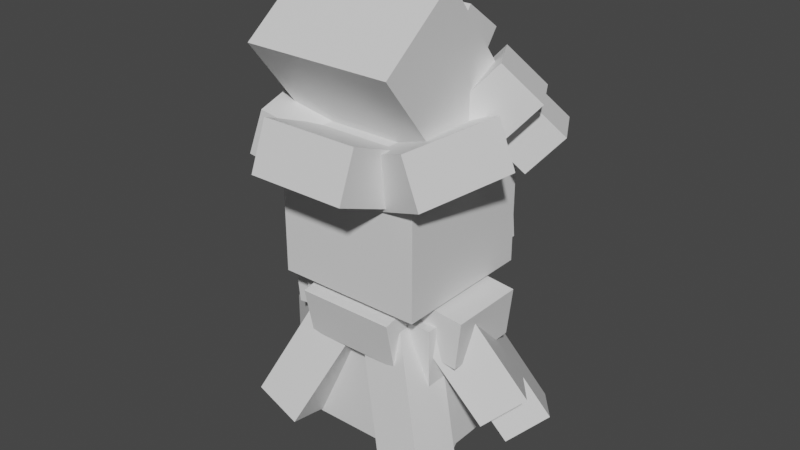 # Source: fomantis.blend  (saved by Blender 2.81.16; exported with 4.5.12 LTS)
import bpy
from mathutils import Matrix  # noqa: F401  (used for matrix-valued properties, if any)

bpy.ops.wm.read_factory_settings(use_empty=True)
scene = bpy.context.scene
scene.name = 'Scene'

# ---- collections
col_collection = bpy.data.collections.new('Collection'); scene.collection.children.link(col_collection)

# ---- materials (node trees are filled in below, after node groups)
mat_default_obj = bpy.data.materials.new('Default OBJ')
mat_default_obj.use_transparent_shadow = False

# ---- material node trees
mat_default_obj.use_nodes = True; mat_default_obj.node_tree.nodes.clear()
_N = mat_default_obj.node_tree.nodes; _L = mat_default_obj.node_tree.links
n0 = _N.new('ShaderNodeOutputMaterial'); n0.name = 'Material Output'; n0.location = (300, 300)
n1 = _N.new('ShaderNodeBsdfPrincipled'); n1.name = 'Principled BSDF'; n1.location = (10, 300)
n1.distribution = 'GGX'
n1.subsurface_method = 'BURLEY'
n1.inputs[3].default_value = 1.45
n1.inputs[27].default_value = (0.0, 0.0, 0.0, 1.0)
n1.inputs[28].default_value = 1.0
_L.new(n1.outputs[0], n0.inputs[0])
n0.is_active_output = True

# ---- world
world_world = bpy.data.worlds.new('World'); scene.world = world_world
world_world.use_nodes = True; world_world.node_tree.nodes.clear()
_N = world_world.node_tree.nodes; _L = world_world.node_tree.links
n0 = _N.new('ShaderNodeOutputWorld'); n0.name = 'World Output'; n0.location = (300, 300)
n1 = _N.new('ShaderNodeBackground'); n1.name = 'Background'; n1.location = (10, 300)
n1.inputs[0].default_value = (0.05088, 0.05088, 0.05088, 1.0)
_L.new(n1.outputs[0], n0.inputs[0])
n0.is_active_output = True
world_world.color = (0.05088, 0.05088, 0.05088)
world_world.use_sun_shadow = False
world_world.sun_shadow_jitter_overblur = 0.0

# ---- meshes
me_body = bpy.data.meshes.new('body')
me_body.from_pydata([(0.09375, -0.09375, -0.0625), (-0.09375, -0.09375, -0.0625), (-0.09375, 0.09375, -0.0625), (0.09375, 0.09375, -0.0625), (-0.09375, -0.09375, 0.0625), (0.09375, -0.09375, 0.0625), (0.09375, 0.09375, 0.0625), (-0.09375, 0.09375, 0.0625)], [], [(0, 1, 2, 3), (4, 5, 6, 7), (3, 2, 7, 6), (5, 4, 1, 0), (5, 0, 3, 6), (1, 4, 7, 2)])
_uv = me_body.uv_layers.new(name='UVMap')
_uv.uv.foreach_set('vector', [0.03125, 0.8438, 0.07812, 0.8438, 0.07812, 0.9375, 0.03125, 0.9375, 0.1094, 0.8438, 0.1562, 0.8438, 0.1562, 0.9375, 0.1094, 0.9375, 0.03125, 0.9375, 0.07812, 0.9375, 0.07812, 1.0, 0.03125, 1.0, 0.07812, 0.9375, 0.125, 0.9375, 0.125, 1.0, 0.07812, 1.0, 0.0, 0.8438, 0.03125, 0.8438, 0.03125, 0.9375, 0.0, 0.9375, 0.07812, 0.8438, 0.1094, 0.8438, 0.1094, 0.9375, 0.07812, 0.9375])
me_body.materials.append(mat_default_obj)
me_body.use_remesh_fix_poles = True
me_body.use_remesh_preserve_attributes = False
me_body.use_mirror_vertex_groups = False
me_body.update()
me_rightleg = bpy.data.meshes.new('rightleg')
me_rightleg.from_pydata([(0.03125, -0.04419, 0.0), (-0.03125, -0.04419, 0.0), (-0.03125, 0.0, -0.04419), (0.03125, 0.0, -0.04419), (-0.03125, 0.0, 0.04419), (0.03125, 0.0, 0.04419), (0.03125, 0.04419, 0.0), (-0.03125, 0.04419, 0.0)], [], [(0, 1, 2, 3), (4, 5, 6, 7), (3, 2, 7, 6), (5, 4, 1, 0), (5, 0, 3, 6), (1, 4, 7, 2)])
_uv = me_rightleg.uv_layers.new(name='UVMap')
_uv.uv.foreach_set('vector', [0.1719, 0.9375, 0.1875, 0.9375, 0.1875, 0.9688, 0.1719, 0.9688, 0.2031, 0.9375, 0.2188, 0.9375, 0.2188, 0.9688, 0.2031, 0.9688, 0.1719, 0.9688, 0.1875, 0.9688, 0.1875, 1.0, 0.1719, 1.0, 0.1875, 0.9688, 0.2031, 0.9688, 0.2031, 1.0, 0.1875, 1.0, 0.1562, 0.9375, 0.1719, 0.9375, 0.1719, 0.9688, 0.1562, 0.9688, 0.1875, 0.9375, 0.2031, 0.9375, 0.2031, 0.9688, 0.1875, 0.9688])
me_rightleg.materials.append(mat_default_obj)
me_rightleg.use_remesh_fix_poles = True
me_rightleg.use_remesh_preserve_attributes = False
me_rightleg.use_mirror_vertex_groups = False
me_rightleg.update()
me_leftleg = bpy.data.meshes.new('leftleg')
me_leftleg.from_pydata([(0.03125, -0.04419, 0.0), (-0.03125, -0.04419, 0.0), (-0.03125, 0.0, -0.04419), (0.03125, 0.0, -0.04419), (-0.03125, 0.0, 0.04419), (0.03125, 0.0, 0.04419), (0.03125, 0.04419, 0.0), (-0.03125, 0.04419, 0.0)], [], [(0, 1, 2, 3), (4, 5, 6, 7), (3, 2, 7, 6), (5, 4, 1, 0), (5, 0, 3, 6), (1, 4, 7, 2)])
_uv = me_leftleg.uv_layers.new(name='UVMap')
_uv.uv.foreach_set('vector', [0.1719, 0.9375, 0.1875, 0.9375, 0.1875, 0.9688, 0.1719, 0.9688, 0.2031, 0.9375, 0.2188, 0.9375, 0.2188, 0.9688, 0.2031, 0.9688, 0.1719, 0.9688, 0.1875, 0.9688, 0.1875, 1.0, 0.1719, 1.0, 0.1875, 0.9688, 0.2031, 0.9688, 0.2031, 1.0, 0.1875, 1.0, 0.1562, 0.9375, 0.1719, 0.9375, 0.1719, 0.9688, 0.1562, 0.9688, 0.1875, 0.9375, 0.2031, 0.9375, 0.2031, 0.9688, 0.1875, 0.9688])
me_leftleg.materials.append(mat_default_obj)
me_leftleg.use_remesh_fix_poles = True
me_leftleg.use_remesh_preserve_attributes = False
me_leftleg.use_mirror_vertex_groups = False
me_leftleg.update()
me_collar1 = bpy.data.meshes.new('collar1')
me_collar1.from_pydata([(0.05859, -0.03808, -0.03125), (-0.06562, -0.02402, -0.03125), (-0.05859, 0.03808, -0.03125), (0.06562, 0.02402, -0.03125), (-0.06562, -0.02402, 0.03125), (0.05859, -0.03808, 0.03125), (0.06562, 0.02402, 0.03125), (-0.05859, 0.03808, 0.03125)], [], [(0, 1, 2, 3), (4, 5, 6, 7), (3, 2, 7, 6), (5, 4, 1, 0), (5, 0, 3, 6), (1, 4, 7, 2)])
_uv = me_collar1.uv_layers.new(name='UVMap')
_uv.uv.foreach_set('vector', [0.01562, 0.7812, 0.04688, 0.7812, 0.04688, 0.8125, 0.01562, 0.8125, 0.0625, 0.7812, 0.09375, 0.7812, 0.09375, 0.8125, 0.0625, 0.8125, 0.01562, 0.8125, 0.04688, 0.8125, 0.04688, 0.8438, 0.01562, 0.8438, 0.04688, 0.8125, 0.07812, 0.8125, 0.07812, 0.8438, 0.04688, 0.8438, 0.0, 0.7812, 0.01562, 0.7812, 0.01562, 0.8125, 0.0, 0.8125, 0.04688, 0.7812, 0.0625, 0.7812, 0.0625, 0.8125, 0.04688, 0.8125])
me_collar1.materials.append(mat_default_obj)
me_collar1.use_remesh_fix_poles = True
me_collar1.use_remesh_preserve_attributes = False
me_collar1.use_mirror_vertex_groups = False
me_collar1.update()
me_collar4 = bpy.data.meshes.new('collar4')
me_collar4.from_pydata([(0.05859, -0.03808, -0.03125), (-0.06562, -0.02402, -0.03125), (-0.05859, 0.03808, -0.03125), (0.06562, 0.02402, -0.03125), (-0.06562, -0.02402, 0.03125), (0.05859, -0.03808, 0.03125), (0.06562, 0.02402, 0.03125), (-0.05859, 0.03808, 0.03125)], [], [(0, 1, 2, 3), (4, 5, 6, 7), (3, 2, 7, 6), (5, 4, 1, 0), (5, 0, 3, 6), (1, 4, 7, 2)])
_uv = me_collar4.uv_layers.new(name='UVMap')
_uv.uv.foreach_set('vector', [0.01562, 0.7812, 0.04688, 0.7812, 0.04688, 0.8125, 0.01562, 0.8125, 0.0625, 0.7812, 0.09375, 0.7812, 0.09375, 0.8125, 0.0625, 0.8125, 0.01562, 0.8125, 0.04688, 0.8125, 0.04688, 0.8438, 0.01562, 0.8438, 0.04688, 0.8125, 0.07812, 0.8125, 0.07812, 0.8438, 0.04688, 0.8438, 0.0, 0.7812, 0.01562, 0.7812, 0.01562, 0.8125, 0.0, 0.8125, 0.04688, 0.7812, 0.0625, 0.7812, 0.0625, 0.8125, 0.04688, 0.8125])
me_collar4.materials.append(mat_default_obj)
me_collar4.use_remesh_fix_poles = True
me_collar4.use_remesh_preserve_attributes = False
me_collar4.use_mirror_vertex_groups = False
me_collar4.update()
me_collar2 = bpy.data.meshes.new('collar2')
me_collar2.from_pydata([(0.03125, -0.03706, -0.02407), (-0.03125, -0.03706, -0.02407), (-0.03125, 0.02407, -0.03706), (0.03125, 0.02407, -0.03706), (-0.03125, -0.02407, 0.03706), (0.03125, -0.02407, 0.03706), (0.03125, 0.03706, 0.02407), (-0.03125, 0.03706, 0.02407)], [], [(0, 1, 2, 3), (4, 5, 6, 7), (3, 2, 7, 6), (5, 4, 1, 0), (5, 0, 3, 6), (1, 4, 7, 2)])
_uv = me_collar2.uv_layers.new(name='UVMap')
_uv.uv.foreach_set('vector', [0.03125, 0.7812, 0.04688, 0.7812, 0.04688, 0.8125, 0.03125, 0.8125, 0.0625, 0.7812, 0.07812, 0.7812, 0.07812, 0.8125, 0.0625, 0.8125, 0.03125, 0.8125, 0.04688, 0.8125, 0.04688, 0.8438, 0.03125, 0.8438, 0.04688, 0.8125, 0.0625, 0.8125, 0.0625, 0.8438, 0.04688, 0.8438, 0.01562, 0.7812, 0.03125, 0.7812, 0.03125, 0.8125, 0.01562, 0.8125, 0.04688, 0.7812, 0.0625, 0.7812, 0.0625, 0.8125, 0.04688, 0.8125])
me_collar2.materials.append(mat_default_obj)
me_collar2.use_remesh_fix_poles = True
me_collar2.use_remesh_preserve_attributes = False
me_collar2.use_mirror_vertex_groups = False
me_collar2.update()
me_collar3 = bpy.data.meshes.new('collar3')
me_collar3.from_pydata([(0.03125, -0.03706, -0.02407), (-0.03125, -0.03706, -0.02407), (-0.03125, 0.02407, -0.03706), (0.03125, 0.02407, -0.03706), (-0.03125, -0.02407, 0.03706), (0.03125, -0.02407, 0.03706), (0.03125, 0.03706, 0.02407), (-0.03125, 0.03706, 0.02407)], [], [(0, 1, 2, 3), (4, 5, 6, 7), (3, 2, 7, 6), (5, 4, 1, 0), (5, 0, 3, 6), (1, 4, 7, 2)])
_uv = me_collar3.uv_layers.new(name='UVMap')
_uv.uv.foreach_set('vector', [0.03125, 0.7812, 0.04688, 0.7812, 0.04688, 0.8125, 0.03125, 0.8125, 0.0625, 0.7812, 0.07812, 0.7812, 0.07812, 0.8125, 0.0625, 0.8125, 0.03125, 0.8125, 0.04688, 0.8125, 0.04688, 0.8438, 0.03125, 0.8438, 0.04688, 0.8125, 0.0625, 0.8125, 0.0625, 0.8438, 0.04688, 0.8438, 0.01562, 0.7812, 0.03125, 0.7812, 0.03125, 0.8125, 0.01562, 0.8125, 0.04688, 0.7812, 0.0625, 0.7812, 0.0625, 0.8125, 0.04688, 0.8125])
me_collar3.materials.append(mat_default_obj)
me_collar3.use_remesh_fix_poles = True
me_collar3.use_remesh_preserve_attributes = False
me_collar3.use_mirror_vertex_groups = False
me_collar3.update()
me_collar5 = bpy.data.meshes.new('collar5')
me_collar5.from_pydata([(0.06562, -0.02402, -0.03125), (-0.05859, -0.03808, -0.03125), (-0.06562, 0.02402, -0.03125), (0.05859, 0.03808, -0.03125), (-0.05859, -0.03808, 0.03125), (0.06562, -0.02402, 0.03125), (0.05859, 0.03808, 0.03125), (-0.06562, 0.02402, 0.03125)], [], [(0, 1, 2, 3), (4, 5, 6, 7), (3, 2, 7, 6), (5, 4, 1, 0), (5, 0, 3, 6), (1, 4, 7, 2)])
_uv = me_collar5.uv_layers.new(name='UVMap')
_uv.uv.foreach_set('vector', [0.01562, 0.7812, 0.04688, 0.7812, 0.04688, 0.8125, 0.01562, 0.8125, 0.0625, 0.7812, 0.09375, 0.7812, 0.09375, 0.8125, 0.0625, 0.8125, 0.01562, 0.8125, 0.04688, 0.8125, 0.04688, 0.8438, 0.01562, 0.8438, 0.04688, 0.8125, 0.07812, 0.8125, 0.07812, 0.8438, 0.04688, 0.8438, 0.0, 0.7812, 0.01562, 0.7812, 0.01562, 0.8125, 0.0, 0.8125, 0.04688, 0.7812, 0.0625, 0.7812, 0.0625, 0.8125, 0.04688, 0.8125])
me_collar5.materials.append(mat_default_obj)
me_collar5.use_remesh_fix_poles = True
me_collar5.use_remesh_preserve_attributes = False
me_collar5.use_mirror_vertex_groups = False
me_collar5.update()
me_collar6 = bpy.data.meshes.new('collar6')
me_collar6.from_pydata([(0.06562, -0.02402, -0.03125), (-0.05859, -0.03808, -0.03125), (-0.06562, 0.02402, -0.03125), (0.05859, 0.03808, -0.03125), (-0.05859, -0.03808, 0.03125), (0.06562, -0.02402, 0.03125), (0.05859, 0.03808, 0.03125), (-0.06562, 0.02402, 0.03125)], [], [(0, 1, 2, 3), (4, 5, 6, 7), (3, 2, 7, 6), (5, 4, 1, 0), (5, 0, 3, 6), (1, 4, 7, 2)])
_uv = me_collar6.uv_layers.new(name='UVMap')
_uv.uv.foreach_set('vector', [0.01562, 0.7812, 0.04688, 0.7812, 0.04688, 0.8125, 0.01562, 0.8125, 0.0625, 0.7812, 0.09375, 0.7812, 0.09375, 0.8125, 0.0625, 0.8125, 0.01562, 0.8125, 0.04688, 0.8125, 0.04688, 0.8438, 0.01562, 0.8438, 0.04688, 0.8125, 0.07812, 0.8125, 0.07812, 0.8438, 0.04688, 0.8438, 0.0, 0.7812, 0.01562, 0.7812, 0.01562, 0.8125, 0.0, 0.8125, 0.04688, 0.7812, 0.0625, 0.7812, 0.0625, 0.8125, 0.04688, 0.8125])
me_collar6.materials.append(mat_default_obj)
me_collar6.use_remesh_fix_poles = True
me_collar6.use_remesh_preserve_attributes = False
me_collar6.use_mirror_vertex_groups = False
me_collar6.update()
me_collar7 = bpy.data.meshes.new('collar7')
me_collar7.from_pydata([(0.03125, -0.02407, -0.03706), (-0.03125, -0.02407, -0.03706), (-0.03125, 0.03706, -0.02407), (0.03125, 0.03706, -0.02407), (-0.03125, -0.03706, 0.02407), (0.03125, -0.03706, 0.02407), (0.03125, 0.02407, 0.03706), (-0.03125, 0.02407, 0.03706)], [], [(0, 1, 2, 3), (4, 5, 6, 7), (3, 2, 7, 6), (5, 4, 1, 0), (5, 0, 3, 6), (1, 4, 7, 2)])
_uv = me_collar7.uv_layers.new(name='UVMap')
_uv.uv.foreach_set('vector', [0.03125, 0.7812, 0.04688, 0.7812, 0.04688, 0.8125, 0.03125, 0.8125, 0.0625, 0.7812, 0.07812, 0.7812, 0.07812, 0.8125, 0.0625, 0.8125, 0.03125, 0.8125, 0.04688, 0.8125, 0.04688, 0.8438, 0.03125, 0.8438, 0.04688, 0.8125, 0.0625, 0.8125, 0.0625, 0.8438, 0.04688, 0.8438, 0.01562, 0.7812, 0.03125, 0.7812, 0.03125, 0.8125, 0.01562, 0.8125, 0.04688, 0.7812, 0.0625, 0.7812, 0.0625, 0.8125, 0.04688, 0.8125])
me_collar7.materials.append(mat_default_obj)
me_collar7.use_remesh_fix_poles = True
me_collar7.use_remesh_preserve_attributes = False
me_collar7.use_mirror_vertex_groups = False
me_collar7.update()
me_collar8 = bpy.data.meshes.new('collar8')
me_collar8.from_pydata([(0.03125, -0.02407, -0.03706), (-0.03125, -0.02407, -0.03706), (-0.03125, 0.03706, -0.02407), (0.03125, 0.03706, -0.02407), (-0.03125, -0.03706, 0.02407), (0.03125, -0.03706, 0.02407), (0.03125, 0.02407, 0.03706), (-0.03125, 0.02407, 0.03706)], [], [(0, 1, 2, 3), (4, 5, 6, 7), (3, 2, 7, 6), (5, 4, 1, 0), (5, 0, 3, 6), (1, 4, 7, 2)])
_uv = me_collar8.uv_layers.new(name='UVMap')
_uv.uv.foreach_set('vector', [0.03125, 0.7812, 0.04688, 0.7812, 0.04688, 0.8125, 0.03125, 0.8125, 0.0625, 0.7812, 0.07812, 0.7812, 0.07812, 0.8125, 0.0625, 0.8125, 0.03125, 0.8125, 0.04688, 0.8125, 0.04688, 0.8438, 0.03125, 0.8438, 0.04688, 0.8125, 0.0625, 0.8125, 0.0625, 0.8438, 0.04688, 0.8438, 0.01562, 0.7812, 0.03125, 0.7812, 0.03125, 0.8125, 0.01562, 0.8125, 0.04688, 0.7812, 0.0625, 0.7812, 0.0625, 0.8125, 0.04688, 0.8125])
me_collar8.materials.append(mat_default_obj)
me_collar8.use_remesh_fix_poles = True
me_collar8.use_remesh_preserve_attributes = False
me_collar8.use_mirror_vertex_groups = False
me_collar8.update()
me_head1 = bpy.data.meshes.new('head1')
me_head1.from_pydata([(0.09375, -0.09375, -0.09375), (-0.09375, -0.09375, -0.09375), (-0.09375, 0.09375, -0.09375), (0.09375, 0.09375, -0.09375), (-0.09375, -0.09375, 0.09375), (0.09375, -0.09375, 0.09375), (0.09375, 0.09375, 0.09375), (-0.09375, 0.09375, 0.09375)], [], [(0, 1, 2, 3), (4, 5, 6, 7), (3, 2, 7, 6), (5, 4, 1, 0), (5, 0, 3, 6), (1, 4, 7, 2)])
_uv = me_head1.uv_layers.new(name='UVMap')
_uv.uv.foreach_set('vector', [0.2188, 0.8125, 0.2656, 0.8125, 0.2656, 0.9062, 0.2188, 0.9062, 0.3125, 0.8125, 0.3594, 0.8125, 0.3594, 0.9062, 0.3125, 0.9062, 0.2188, 0.9062, 0.2656, 0.9062, 0.2656, 1.0, 0.2188, 1.0, 0.2656, 0.9062, 0.3125, 0.9062, 0.3125, 1.0, 0.2656, 1.0, 0.1719, 0.8125, 0.2188, 0.8125, 0.2188, 0.9062, 0.1719, 0.9062, 0.2656, 0.8125, 0.3125, 0.8125, 0.3125, 0.9062, 0.2656, 0.9062])
me_head1.materials.append(mat_default_obj)
me_head1.use_remesh_fix_poles = True
me_head1.use_remesh_preserve_attributes = False
me_head1.use_mirror_vertex_groups = False
me_head1.update()
me_head2 = bpy.data.meshes.new('head2')
me_head2.from_pydata([(0.0625, -0.06536, -0.02471), (-0.0625, -0.06536, -0.02471), (-0.0625, -0.01945, -0.06711), (0.0625, -0.01945, -0.06711), (-0.0625, 0.01945, 0.06711), (0.0625, 0.01945, 0.06711), (0.0625, 0.06536, 0.0247), (-0.0625, 0.06536, 0.0247)], [], [(0, 1, 2, 3), (4, 5, 6, 7), (3, 2, 7, 6), (5, 4, 1, 0), (5, 0, 3, 6), (1, 4, 7, 2)])
_uv = me_head2.uv_layers.new(name='UVMap')
_uv.uv.foreach_set('vector', [0.125, 0.625, 0.1562, 0.625, 0.1562, 0.6562, 0.125, 0.6562, 0.1875, 0.625, 0.2188, 0.625, 0.2188, 0.6562, 0.1875, 0.6562, 0.125, 0.6562, 0.1562, 0.6562, 0.1562, 0.7188, 0.125, 0.7188, 0.1562, 0.6562, 0.1875, 0.6562, 0.1875, 0.7188, 0.1562, 0.7188, 0.09375, 0.625, 0.125, 0.625, 0.125, 0.6562, 0.09375, 0.6562, 0.1562, 0.625, 0.1875, 0.625, 0.1875, 0.6562, 0.1562, 0.6562])
me_head2.materials.append(mat_default_obj)
me_head2.use_remesh_fix_poles = True
me_head2.use_remesh_preserve_attributes = False
me_head2.use_mirror_vertex_groups = False
me_head2.update()
me_head3 = bpy.data.meshes.new('head3')
me_head3.from_pydata([(0.01687, -0.04416, 0.02637), (-0.01382, -0.04416, -0.02808), (0.02313, 0.00175, -0.0489), (0.05381, 0.00175, 0.005548), (-0.05381, -0.00175, -0.005547), (-0.02313, -0.00175, 0.0489), (0.01382, 0.04416, 0.02808), (-0.01687, 0.04416, -0.02637)], [], [(0, 1, 2, 3), (4, 5, 6, 7), (3, 2, 7, 6), (5, 4, 1, 0), (5, 0, 3, 6), (1, 4, 7, 2)])
_uv = me_head3.uv_layers.new(name='UVMap')
_uv.uv.foreach_set('vector', [0.25, 0.75, 0.2656, 0.75, 0.2656, 0.7812, 0.25, 0.7812, 0.2812, 0.75, 0.2969, 0.75, 0.2969, 0.7812, 0.2812, 0.7812, 0.25, 0.7812, 0.2656, 0.7812, 0.2656, 0.8125, 0.25, 0.8125, 0.2656, 0.7812, 0.2812, 0.7812, 0.2812, 0.8125, 0.2656, 0.8125, 0.2344, 0.75, 0.25, 0.75, 0.25, 0.7812, 0.2344, 0.7812, 0.2656, 0.75, 0.2812, 0.75, 0.2812, 0.7812, 0.2656, 0.7812])
me_head3.materials.append(mat_default_obj)
me_head3.use_remesh_fix_poles = True
me_head3.use_remesh_preserve_attributes = False
me_head3.use_mirror_vertex_groups = False
me_head3.update()
me_head4 = bpy.data.meshes.new('head4')
me_head4.from_pydata([(0.08349, -0.0008153, -0.04263), (-0.02828, -0.04466, -0.07743), (-0.0511, 0.01352, -0.07743), (0.06067, 0.05737, -0.04263), (-0.06067, -0.05737, 0.04264), (0.0511, -0.01352, 0.07743), (0.02828, 0.04466, 0.07743), (-0.08349, 0.0008157, 0.04264)], [], [(0, 1, 2, 3), (4, 5, 6, 7), (3, 2, 7, 6), (5, 4, 1, 0), (5, 0, 3, 6), (1, 4, 7, 2)])
_uv = me_head4.uv_layers.new(name='UVMap')
_uv.uv.foreach_set('vector', [0.2656, 0.625, 0.2969, 0.625, 0.2969, 0.6562, 0.2656, 0.6562, 0.3281, 0.625, 0.3594, 0.625, 0.3594, 0.6562, 0.3281, 0.6562, 0.2656, 0.6562, 0.2969, 0.6562, 0.2969, 0.7188, 0.2656, 0.7188, 0.2969, 0.6562, 0.3281, 0.6562, 0.3281, 0.7188, 0.2969, 0.7188, 0.2344, 0.625, 0.2656, 0.625, 0.2656, 0.6562, 0.2344, 0.6562, 0.2969, 0.625, 0.3281, 0.625, 0.3281, 0.6562, 0.2969, 0.6562])
me_head4.materials.append(mat_default_obj)
me_head4.use_remesh_fix_poles = True
me_head4.use_remesh_preserve_attributes = False
me_head4.use_mirror_vertex_groups = False
me_head4.update()
me_head5 = bpy.data.meshes.new('head5')
me_head5.from_pydata([(0.0625, -0.05192, -0.04677), (-0.0625, -0.05192, -0.04677), (-0.0625, 0.006267, -0.0696), (0.0625, 0.006267, -0.0696), (-0.0625, -0.006267, 0.0696), (0.0625, -0.006267, 0.0696), (0.0625, 0.05192, 0.04677), (-0.0625, 0.05192, 0.04677)], [], [(0, 1, 2, 3), (4, 5, 6, 7), (3, 2, 7, 6), (5, 4, 1, 0), (5, 0, 3, 6), (1, 4, 7, 2)])
_uv = me_head5.uv_layers.new(name='UVMap')
_uv.uv.foreach_set('vector', [0.2656, 0.625, 0.2969, 0.625, 0.2969, 0.6562, 0.2656, 0.6562, 0.3281, 0.625, 0.3594, 0.625, 0.3594, 0.6562, 0.3281, 0.6562, 0.2656, 0.6562, 0.2969, 0.6562, 0.2969, 0.7188, 0.2656, 0.7188, 0.2969, 0.6562, 0.3281, 0.6562, 0.3281, 0.7188, 0.2969, 0.7188, 0.2344, 0.625, 0.2656, 0.625, 0.2656, 0.6562, 0.2344, 0.6562, 0.2969, 0.625, 0.3281, 0.625, 0.3281, 0.6562, 0.2969, 0.6562])
me_head5.materials.append(mat_default_obj)
me_head5.use_remesh_fix_poles = True
me_head5.use_remesh_preserve_attributes = False
me_head5.use_mirror_vertex_groups = False
me_head5.update()
me_head6 = bpy.data.meshes.new('head6')
me_head6.from_pydata([(0.02828, -0.04466, -0.07743), (-0.08349, -0.000816, -0.04264), (-0.06066, 0.05737, -0.04264), (0.0511, 0.01352, -0.07743), (-0.0511, -0.01352, 0.07743), (0.06067, -0.05737, 0.04264), (0.08349, 0.000816, 0.04264), (-0.02828, 0.04466, 0.07743)], [], [(0, 1, 2, 3), (4, 5, 6, 7), (3, 2, 7, 6), (5, 4, 1, 0), (5, 0, 3, 6), (1, 4, 7, 2)])
_uv = me_head6.uv_layers.new(name='UVMap')
_uv.uv.foreach_set('vector', [0.2656, 0.625, 0.2969, 0.625, 0.2969, 0.6562, 0.2656, 0.6562, 0.3281, 0.625, 0.3594, 0.625, 0.3594, 0.6562, 0.3281, 0.6562, 0.2656, 0.6562, 0.2969, 0.6562, 0.2969, 0.7188, 0.2656, 0.7188, 0.2969, 0.6562, 0.3281, 0.6562, 0.3281, 0.7188, 0.2969, 0.7188, 0.2344, 0.625, 0.2656, 0.625, 0.2656, 0.6562, 0.2344, 0.6562, 0.2969, 0.625, 0.3281, 0.625, 0.3281, 0.6562, 0.2969, 0.6562])
me_head6.materials.append(mat_default_obj)
me_head6.use_remesh_fix_poles = True
me_head6.use_remesh_preserve_attributes = False
me_head6.use_mirror_vertex_groups = False
me_head6.update()
me_head7 = bpy.data.meshes.new('head7')
me_head7.from_pydata([(-0.001608, -0.06711, 0.03678), (-0.03229, -0.06711, -0.01768), (0.04161, 0.02471, -0.05931), (0.07229, 0.02471, -0.004862), (-0.07229, -0.0247, 0.004862), (-0.04161, -0.0247, 0.05931), (0.03229, 0.06711, 0.01768), (0.001608, 0.06711, -0.03678)], [], [(0, 1, 2, 3), (4, 5, 6, 7), (3, 2, 7, 6), (5, 4, 1, 0), (5, 0, 3, 6), (1, 4, 7, 2)])
_uv = me_head7.uv_layers.new(name='UVMap')
_uv.uv.foreach_set('vector', [0.3906, 0.7188, 0.4062, 0.7188, 0.4062, 0.7812, 0.3906, 0.7812, 0.4219, 0.7188, 0.4375, 0.7188, 0.4375, 0.7812, 0.4219, 0.7812, 0.3906, 0.7812, 0.4062, 0.7812, 0.4062, 0.8125, 0.3906, 0.8125, 0.4062, 0.7812, 0.4219, 0.7812, 0.4219, 0.8125, 0.4062, 0.8125, 0.375, 0.7188, 0.3906, 0.7188, 0.3906, 0.7812, 0.375, 0.7812, 0.4062, 0.7188, 0.4219, 0.7188, 0.4219, 0.7812, 0.4062, 0.7812])
me_head7.materials.append(mat_default_obj)
me_head7.use_remesh_fix_poles = True
me_head7.use_remesh_preserve_attributes = False
me_head7.use_mirror_vertex_groups = False
me_head7.update()
me_head8 = bpy.data.meshes.new('head8')
me_head8.from_pydata([(0.01382, -0.04416, -0.02808), (-0.01687, -0.04416, 0.02637), (-0.05381, 0.00175, 0.005548), (-0.02313, 0.00175, -0.0489), (0.02313, -0.00175, 0.0489), (0.05381, -0.00175, -0.005547), (0.01687, 0.04416, -0.02637), (-0.01382, 0.04416, 0.02808)], [], [(0, 1, 2, 3), (4, 5, 6, 7), (3, 2, 7, 6), (5, 4, 1, 0), (5, 0, 3, 6), (1, 4, 7, 2)])
_uv = me_head8.uv_layers.new(name='UVMap')
_uv.uv.foreach_set('vector', [0.25, 0.75, 0.2656, 0.75, 0.2656, 0.7812, 0.25, 0.7812, 0.2812, 0.75, 0.2969, 0.75, 0.2969, 0.7812, 0.2812, 0.7812, 0.25, 0.7812, 0.2656, 0.7812, 0.2656, 0.8125, 0.25, 0.8125, 0.2656, 0.7812, 0.2812, 0.7812, 0.2812, 0.8125, 0.2656, 0.8125, 0.2344, 0.75, 0.25, 0.75, 0.25, 0.7812, 0.2344, 0.7812, 0.2656, 0.75, 0.2812, 0.75, 0.2812, 0.7812, 0.2656, 0.7812])
me_head8.materials.append(mat_default_obj)
me_head8.use_remesh_fix_poles = True
me_head8.use_remesh_preserve_attributes = False
me_head8.use_mirror_vertex_groups = False
me_head8.update()
me_head9 = bpy.data.meshes.new('head9')
me_head9.from_pydata([(0.03229, -0.06711, -0.01768), (0.001608, -0.06711, 0.03678), (-0.07229, 0.02471, -0.004862), (-0.04161, 0.02471, -0.05931), (0.04161, -0.0247, 0.05931), (0.07229, -0.0247, 0.004862), (-0.001608, 0.06711, -0.03678), (-0.03229, 0.06711, 0.01768)], [], [(0, 1, 2, 3), (4, 5, 6, 7), (3, 2, 7, 6), (5, 4, 1, 0), (5, 0, 3, 6), (1, 4, 7, 2)])
_uv = me_head9.uv_layers.new(name='UVMap')
_uv.uv.foreach_set('vector', [0.3906, 0.7188, 0.4062, 0.7188, 0.4062, 0.7812, 0.3906, 0.7812, 0.4219, 0.7188, 0.4375, 0.7188, 0.4375, 0.7812, 0.4219, 0.7812, 0.3906, 0.7812, 0.4062, 0.7812, 0.4062, 0.8125, 0.3906, 0.8125, 0.4062, 0.7812, 0.4219, 0.7812, 0.4219, 0.8125, 0.4062, 0.8125, 0.375, 0.7188, 0.3906, 0.7188, 0.3906, 0.7812, 0.375, 0.7812, 0.4062, 0.7188, 0.4219, 0.7188, 0.4219, 0.7812, 0.4062, 0.7812])
me_head9.materials.append(mat_default_obj)
me_head9.use_remesh_fix_poles = True
me_head9.use_remesh_preserve_attributes = False
me_head9.use_mirror_vertex_groups = False
me_head9.update()
me_head10 = bpy.data.meshes.new('head10')
me_head10.from_pydata([(0.03125, 0.03177, -0.06224), (-0.03125, 0.03177, -0.06224), (-0.03125, 0.06885, -0.01192), (0.03125, 0.06885, -0.01192), (-0.03125, -0.06885, 0.01192), (0.03125, -0.06885, 0.01192), (0.03125, -0.03177, 0.06224), (-0.03125, -0.03177, 0.06224)], [], [(0, 1, 2, 3), (4, 5, 6, 7), (3, 2, 7, 6), (5, 4, 1, 0), (5, 0, 3, 6), (1, 4, 7, 2)])
_uv = me_head10.uv_layers.new(name='UVMap')
_uv.uv.foreach_set('vector', [0.125, 0.625, 0.1406, 0.625, 0.1406, 0.6562, 0.125, 0.6562, 0.1719, 0.625, 0.1875, 0.625, 0.1875, 0.6562, 0.1719, 0.6562, 0.125, 0.6562, 0.1406, 0.6562, 0.1406, 0.7188, 0.125, 0.7188, 0.1406, 0.6562, 0.1562, 0.6562, 0.1562, 0.7188, 0.1406, 0.7188, 0.09375, 0.625, 0.125, 0.625, 0.125, 0.6562, 0.09375, 0.6562, 0.1406, 0.625, 0.1719, 0.625, 0.1719, 0.6562, 0.1406, 0.6562])
me_head10.materials.append(mat_default_obj)
me_head10.use_remesh_fix_poles = True
me_head10.use_remesh_preserve_attributes = False
me_head10.use_mirror_vertex_groups = False
me_head10.update()
me_head11 = bpy.data.meshes.new('head11')
me_head11.from_pydata([(0.09375, -0.03596, -0.1068), (-0.09375, -0.03596, -0.1068), (-0.09375, 0.1124, 0.007879), (0.09375, 0.1124, 0.007879), (-0.09375, -0.1124, -0.007879), (0.09375, -0.1124, -0.007879), (0.09375, 0.03596, 0.1068), (-0.09375, 0.03596, 0.1068)], [], [(0, 1, 2, 3), (4, 5, 6, 7), (3, 2, 7, 6), (5, 4, 1, 0), (5, 0, 3, 6), (1, 4, 7, 2)])
_uv = me_head11.uv_layers.new(name='UVMap')
_uv.uv.foreach_set('vector', [0.6719, 0.8438, 0.625, 0.8438, 0.625, 0.9375, 0.6719, 0.9375, 0.75, 0.8438, 0.7031, 0.8438, 0.7031, 0.9375, 0.75, 0.9375, 0.6719, 0.9375, 0.625, 0.9375, 0.625, 1.0, 0.6719, 1.0, 0.7188, 0.9375, 0.6719, 0.9375, 0.6719, 1.0, 0.7188, 1.0, 0.7031, 0.8438, 0.6719, 0.8438, 0.6719, 0.9375, 0.7031, 0.9375, 0.625, 0.8438, 0.5938, 0.8438, 0.5938, 0.9375, 0.625, 0.9375])
me_head11.materials.append(mat_default_obj)
me_head11.use_remesh_fix_poles = True
me_head11.use_remesh_preserve_attributes = False
me_head11.use_mirror_vertex_groups = False
me_head11.update()
me_eye1 = bpy.data.meshes.new('eye1')
me_eye1.from_pydata([(0.03386, -0.02841, -0.03125), (-0.02841, -0.03386, -0.03125), (-0.03385, 0.02841, -0.03125), (0.02841, 0.03385, -0.03125), (-0.02841, -0.03386, 0.03125), (0.03386, -0.02841, 0.03125), (0.02841, 0.03385, 0.03125), (-0.03385, 0.02841, 0.03125)], [], [(0, 1, 2, 3), (4, 5, 6, 7), (3, 2, 7, 6), (5, 4, 1, 0), (5, 0, 3, 6), (1, 4, 7, 2)])
_uv = me_eye1.uv_layers.new(name='UVMap')
_uv.uv.foreach_set('vector', [0.3281, 0.9375, 0.3438, 0.9375, 0.3438, 0.9688, 0.3281, 0.9688, 0.3594, 0.9375, 0.375, 0.9375, 0.375, 0.9688, 0.3594, 0.9688, 0.3281, 0.9688, 0.3438, 0.9688, 0.3438, 1.0, 0.3281, 1.0, 0.3438, 0.9688, 0.3594, 0.9688, 0.3594, 1.0, 0.3438, 1.0, 0.3125, 0.9375, 0.3281, 0.9375, 0.3281, 0.9688, 0.3125, 0.9688, 0.3438, 0.9375, 0.3594, 0.9375, 0.3594, 0.9688, 0.3438, 0.9688])
me_eye1.materials.append(mat_default_obj)
me_eye1.use_remesh_fix_poles = True
me_eye1.use_remesh_preserve_attributes = False
me_eye1.use_mirror_vertex_groups = False
me_eye1.update()
me_eye2 = bpy.data.meshes.new('eye2')
me_eye2.from_pydata([(0.02841, -0.03386, -0.03125), (-0.03386, -0.02841, -0.03125), (-0.02841, 0.03385, -0.03125), (0.03385, 0.02841, -0.03125), (-0.03386, -0.02841, 0.03125), (0.02841, -0.03386, 0.03125), (0.03385, 0.02841, 0.03125), (-0.02841, 0.03385, 0.03125)], [], [(0, 1, 2, 3), (4, 5, 6, 7), (3, 2, 7, 6), (5, 4, 1, 0), (5, 0, 3, 6), (1, 4, 7, 2)])
_uv = me_eye2.uv_layers.new(name='UVMap')
_uv.uv.foreach_set('vector', [0.3281, 0.9375, 0.3438, 0.9375, 0.3438, 0.9688, 0.3281, 0.9688, 0.3594, 0.9375, 0.375, 0.9375, 0.375, 0.9688, 0.3594, 0.9688, 0.3281, 0.9688, 0.3438, 0.9688, 0.3438, 1.0, 0.3281, 1.0, 0.3438, 0.9688, 0.3594, 0.9688, 0.3594, 1.0, 0.3438, 1.0, 0.3125, 0.9375, 0.3281, 0.9375, 0.3281, 0.9688, 0.3125, 0.9688, 0.3438, 0.9375, 0.3594, 0.9375, 0.3594, 0.9688, 0.3438, 0.9688])
me_eye2.materials.append(mat_default_obj)
me_eye2.use_remesh_fix_poles = True
me_eye2.use_remesh_preserve_attributes = False
me_eye2.use_mirror_vertex_groups = False
me_eye2.update()
me_neck = bpy.data.meshes.new('neck')
me_neck.from_pydata([(0.0625, -0.03125, -0.0625), (-0.0625, -0.03125, -0.0625), (-0.0625, 0.03125, -0.0625), (0.0625, 0.03125, -0.0625), (-0.0625, -0.03125, 0.0625), (0.0625, -0.03125, 0.0625), (0.0625, 0.03125, 0.0625), (-0.0625, 0.03125, 0.0625)], [], [(0, 1, 2, 3), (4, 5, 6, 7), (3, 2, 7, 6), (5, 4, 1, 0), (5, 0, 3, 6), (1, 4, 7, 2)])
_uv = me_neck.uv_layers.new(name='UVMap')
_uv.uv.foreach_set('vector', [0.03125, 0.5, 0.0625, 0.5, 0.0625, 0.5312, 0.03125, 0.5312, 0.09375, 0.5, 0.125, 0.5, 0.125, 0.5312, 0.09375, 0.5312, 0.03125, 0.5312, 0.0625, 0.5312, 0.0625, 0.5938, 0.03125, 0.5938, 0.0625, 0.5312, 0.09375, 0.5312, 0.09375, 0.5938, 0.0625, 0.5938, 0.0, 0.5, 0.03125, 0.5, 0.03125, 0.5312, 0.0, 0.5312, 0.0625, 0.5, 0.09375, 0.5, 0.09375, 0.5312, 0.0625, 0.5312])
me_neck.materials.append(mat_default_obj)
me_neck.use_remesh_fix_poles = True
me_neck.use_remesh_preserve_attributes = False
me_neck.use_mirror_vertex_groups = False
me_neck.update()
me_leaf1 = bpy.data.meshes.new('leaf1')
me_leaf1.from_pydata([(-0.01324, -0.1027, -0.003371), (-0.06993, -0.07643, -0.003371), (0.005773, 0.08666, -0.05656), (0.06246, 0.06034, -0.05656), (-0.06246, -0.06034, 0.05656), (-0.005772, -0.08666, 0.05656), (0.06993, 0.07643, 0.003371), (0.01324, 0.1027, 0.003371)], [], [(0, 1, 2, 3), (4, 5, 6, 7), (3, 2, 7, 6), (5, 4, 1, 0), (5, 0, 3, 6), (1, 4, 7, 2)])
_uv = me_leaf1.uv_layers.new(name='UVMap')
_uv.uv.foreach_set('vector', [0.5469, 0.875, 0.5625, 0.875, 0.5625, 0.9688, 0.5469, 0.9688, 0.5781, 0.875, 0.5938, 0.875, 0.5938, 0.9688, 0.5781, 0.9688, 0.5469, 0.9688, 0.5625, 0.9688, 0.5625, 1.0, 0.5469, 1.0, 0.5625, 0.9688, 0.5781, 0.9688, 0.5781, 1.0, 0.5625, 1.0, 0.5312, 0.875, 0.5469, 0.875, 0.5469, 0.9688, 0.5312, 0.9688, 0.5625, 0.875, 0.5781, 0.875, 0.5781, 0.9688, 0.5625, 0.9688])
me_leaf1.materials.append(mat_default_obj)
me_leaf1.use_remesh_fix_poles = True
me_leaf1.use_remesh_preserve_attributes = False
me_leaf1.use_mirror_vertex_groups = False
me_leaf1.update()
me_leaf2 = bpy.data.meshes.new('leaf2')
me_leaf2.from_pydata([(0.06993, -0.07643, -0.003371), (0.01324, -0.1027, -0.003371), (-0.06246, 0.06034, -0.05656), (-0.005772, 0.08666, -0.05656), (0.005773, -0.08666, 0.05656), (0.06246, -0.06034, 0.05656), (-0.01324, 0.1027, 0.003371), (-0.06993, 0.07643, 0.003371)], [], [(0, 1, 2, 3), (4, 5, 6, 7), (3, 2, 7, 6), (5, 4, 1, 0), (5, 0, 3, 6), (1, 4, 7, 2)])
_uv = me_leaf2.uv_layers.new(name='UVMap')
_uv.uv.foreach_set('vector', [0.5625, 0.875, 0.5469, 0.875, 0.5469, 0.9688, 0.5625, 0.9688, 0.5938, 0.875, 0.5781, 0.875, 0.5781, 0.9688, 0.5938, 0.9688, 0.5625, 0.9688, 0.5469, 0.9688, 0.5469, 1.0, 0.5625, 1.0, 0.5781, 0.9688, 0.5625, 0.9688, 0.5625, 1.0, 0.5781, 1.0, 0.5781, 0.875, 0.5625, 0.875, 0.5625, 0.9688, 0.5781, 0.9688, 0.5469, 0.875, 0.5312, 0.875, 0.5312, 0.9688, 0.5469, 0.9688])
me_leaf2.materials.append(mat_default_obj)
me_leaf2.use_remesh_fix_poles = True
me_leaf2.use_remesh_preserve_attributes = False
me_leaf2.use_mirror_vertex_groups = False
me_leaf2.update()
me_leftarm1 = bpy.data.meshes.new('leftarm1')
me_leftarm1.from_pydata([(0.02424, -0.07894, -0.04439), (-0.01341, -0.04512, -0.08108), (0.05152, 0.05787, -0.05277), (0.08917, 0.02406, -0.01609), (-0.08917, -0.02406, 0.01609), (-0.05152, -0.05787, 0.05277), (0.01341, 0.04512, 0.08108), (-0.02424, 0.07894, 0.04439)], [], [(0, 1, 2, 3), (4, 5, 6, 7), (3, 2, 7, 6), (5, 4, 1, 0), (5, 0, 3, 6), (1, 4, 7, 2)])
_uv = me_leftarm1.uv_layers.new(name='UVMap')
_uv.uv.foreach_set('vector', [0.04688, 0.6562, 0.03125, 0.6562, 0.03125, 0.7188, 0.04688, 0.7188, 0.09375, 0.6562, 0.07812, 0.6562, 0.07812, 0.7188, 0.09375, 0.7188, 0.04688, 0.7188, 0.03125, 0.7188, 0.03125, 0.7812, 0.04688, 0.7812, 0.0625, 0.7188, 0.04688, 0.7188, 0.04688, 0.7812, 0.0625, 0.7812, 0.07812, 0.6562, 0.04688, 0.6562, 0.04688, 0.7188, 0.07812, 0.7188, 0.03125, 0.6562, 0.0, 0.6562, 0.0, 0.7188, 0.03125, 0.7188])
me_leftarm1.materials.append(mat_default_obj)
me_leftarm1.use_remesh_fix_poles = True
me_leftarm1.use_remesh_preserve_attributes = False
me_leftarm1.use_mirror_vertex_groups = False
me_leftarm1.update()
me_leftarm2 = bpy.data.meshes.new('leftarm2')
me_leftarm2.from_pydata([(0.02153, -0.04792, -0.01303), (-0.01611, -0.01411, -0.04971), (0.01635, 0.03739, -0.03556), (0.054, 0.003576, 0.001126), (-0.054, -0.003577, -0.001126), (-0.01635, -0.03739, 0.03556), (0.01611, 0.01411, 0.04971), (-0.02153, 0.04792, 0.01303)], [], [(0, 1, 2, 3), (4, 5, 6, 7), (3, 2, 7, 6), (5, 4, 1, 0), (5, 0, 3, 6), (1, 4, 7, 2)])
_uv = me_leftarm2.uv_layers.new(name='UVMap')
_uv.uv.foreach_set('vector', [0.01562, 0.5938, 0.03125, 0.5938, 0.03125, 0.625, 0.01562, 0.625, 0.04688, 0.5938, 0.0625, 0.5938, 0.0625, 0.625, 0.04688, 0.625, 0.01562, 0.625, 0.03125, 0.625, 0.03125, 0.6562, 0.01562, 0.6562, 0.03125, 0.625, 0.04688, 0.625, 0.04688, 0.6562, 0.03125, 0.6562, 0.0, 0.5938, 0.01562, 0.5938, 0.01562, 0.625, 0.0, 0.625, 0.03125, 0.5938, 0.04688, 0.5938, 0.04688, 0.625, 0.03125, 0.625])
me_leftarm2.materials.append(mat_default_obj)
me_leftarm2.use_remesh_fix_poles = True
me_leftarm2.use_remesh_preserve_attributes = False
me_leftarm2.use_mirror_vertex_groups = False
me_leftarm2.update()
me_rightarm1 = bpy.data.meshes.new('rightarm1')
me_rightarm1.from_pydata([(0.01341, -0.04512, -0.08108), (-0.02424, -0.07894, -0.04439), (-0.08917, 0.02406, -0.01609), (-0.05152, 0.05787, -0.05277), (0.05152, -0.05787, 0.05277), (0.08917, -0.02406, 0.01609), (0.02424, 0.07894, 0.04439), (-0.01341, 0.04512, 0.08108)], [], [(0, 1, 2, 3), (4, 5, 6, 7), (3, 2, 7, 6), (5, 4, 1, 0), (5, 0, 3, 6), (1, 4, 7, 2)])
_uv = me_rightarm1.uv_layers.new(name='UVMap')
_uv.uv.foreach_set('vector', [0.03125, 0.6562, 0.04688, 0.6562, 0.04688, 0.7188, 0.03125, 0.7188, 0.07812, 0.6562, 0.09375, 0.6562, 0.09375, 0.7188, 0.07812, 0.7188, 0.03125, 0.7188, 0.04688, 0.7188, 0.04688, 0.7812, 0.03125, 0.7812, 0.04688, 0.7188, 0.0625, 0.7188, 0.0625, 0.7812, 0.04688, 0.7812, 0.0, 0.6562, 0.03125, 0.6562, 0.03125, 0.7188, 0.0, 0.7188, 0.04688, 0.6562, 0.07812, 0.6562, 0.07812, 0.7188, 0.04688, 0.7188])
me_rightarm1.materials.append(mat_default_obj)
me_rightarm1.use_remesh_fix_poles = True
me_rightarm1.use_remesh_preserve_attributes = False
me_rightarm1.use_mirror_vertex_groups = False
me_rightarm1.update()
me_rightarm2 = bpy.data.meshes.new('rightarm2')
me_rightarm2.from_pydata([(0.01611, -0.01411, -0.04971), (-0.02153, -0.04792, -0.01303), (-0.054, 0.003577, 0.001126), (-0.01635, 0.03739, -0.03556), (0.01635, -0.03739, 0.03556), (0.054, -0.003577, -0.001126), (0.02153, 0.04792, 0.01303), (-0.01611, 0.01411, 0.04971)], [], [(0, 1, 2, 3), (4, 5, 6, 7), (3, 2, 7, 6), (5, 4, 1, 0), (5, 0, 3, 6), (1, 4, 7, 2)])
_uv = me_rightarm2.uv_layers.new(name='UVMap')
_uv.uv.foreach_set('vector', [0.01562, 0.5938, 0.03125, 0.5938, 0.03125, 0.625, 0.01562, 0.625, 0.04688, 0.5938, 0.0625, 0.5938, 0.0625, 0.625, 0.04688, 0.625, 0.01562, 0.625, 0.03125, 0.625, 0.03125, 0.6562, 0.01562, 0.6562, 0.03125, 0.625, 0.04688, 0.625, 0.04688, 0.6562, 0.03125, 0.6562, 0.0, 0.5938, 0.01562, 0.5938, 0.01562, 0.625, 0.0, 0.625, 0.03125, 0.5938, 0.04688, 0.5938, 0.04688, 0.625, 0.03125, 0.625])
me_rightarm2.materials.append(mat_default_obj)
me_rightarm2.use_remesh_fix_poles = True
me_rightarm2.use_remesh_preserve_attributes = False
me_rightarm2.use_mirror_vertex_groups = False
me_rightarm2.update()

# ---- objects
ob_body = bpy.data.objects.new('body', me_body)
ob_rightleg = bpy.data.objects.new('rightleg', me_rightleg)
ob_leftleg = bpy.data.objects.new('leftleg', me_leftleg)
ob_collar1 = bpy.data.objects.new('collar1', me_collar1)
ob_collar4 = bpy.data.objects.new('collar4', me_collar4)
ob_collar2 = bpy.data.objects.new('collar2', me_collar2)
ob_collar3 = bpy.data.objects.new('collar3', me_collar3)
ob_collar5 = bpy.data.objects.new('collar5', me_collar5)
ob_collar6 = bpy.data.objects.new('collar6', me_collar6)
ob_collar7 = bpy.data.objects.new('collar7', me_collar7)
ob_collar8 = bpy.data.objects.new('collar8', me_collar8)
ob_head1 = bpy.data.objects.new('head1', me_head1)
ob_head2 = bpy.data.objects.new('head2', me_head2)
ob_head3 = bpy.data.objects.new('head3', me_head3)
ob_head4 = bpy.data.objects.new('head4', me_head4)
ob_head5 = bpy.data.objects.new('head5', me_head5)
ob_head6 = bpy.data.objects.new('head6', me_head6)
ob_head7 = bpy.data.objects.new('head7', me_head7)
ob_head8 = bpy.data.objects.new('head8', me_head8)
ob_head9 = bpy.data.objects.new('head9', me_head9)
ob_head10 = bpy.data.objects.new('head10', me_head10)
ob_head11 = bpy.data.objects.new('head11', me_head11)
ob_eye1 = bpy.data.objects.new('eye1', me_eye1)
ob_eye2 = bpy.data.objects.new('eye2', me_eye2)
ob_neck = bpy.data.objects.new('neck', me_neck)
ob_leaf1 = bpy.data.objects.new('leaf1', me_leaf1)
ob_leaf2 = bpy.data.objects.new('leaf2', me_leaf2)
ob_leftarm1 = bpy.data.objects.new('leftarm1', me_leftarm1)
ob_leftarm2 = bpy.data.objects.new('leftarm2', me_leftarm2)
ob_rightarm1 = bpy.data.objects.new('rightarm1', me_rightarm1)
ob_rightarm2 = bpy.data.objects.new('rightarm2', me_rightarm2)

# ---- transforms, parenting, visibility, modifiers, constraints
ob_body.location = (0.0, 1.527e-08, 0.1312)
ob_body.rotation_euler = (1.571, -0.0, 0.0)
ob_body.lineart.crease_threshold = 0.0
ob_rightleg.parent = ob_body
ob_rightleg.matrix_parent_inverse = Matrix(((1.0, 0.0, 0.0, -0.0), (0.0, -1.629e-07, 1.0, -0.1312), (0.0, -1.0, -1.629e-07, 3.666e-08), (-0.0, 0.0, -0.0, 1.0)))
ob_rightleg.location = (0.04375, 3.055e-08, 0.0375)
ob_rightleg.rotation_euler = (1.571, -0.0, 0.0)
ob_rightleg.lineart.crease_threshold = 0.0
ob_leftleg.parent = ob_body
ob_leftleg.matrix_parent_inverse = Matrix(((1.0, 0.0, 0.0, -0.0), (0.0, -1.629e-07, 1.0, -0.1312), (0.0, -1.0, -1.629e-07, 3.666e-08), (-0.0, 0.0, -0.0, 1.0)))
ob_leftleg.location = (-0.04375, 3.055e-08, 0.0375)
ob_leftleg.rotation_euler = (1.571, -0.0, 0.0)
ob_leftleg.lineart.crease_threshold = 0.0
ob_collar1.parent = ob_body
ob_collar1.matrix_parent_inverse = Matrix(((1.0, 0.0, 0.0, -0.0), (0.0, -1.629e-07, 1.0, -0.1312), (0.0, -1.0, -1.629e-07, 3.666e-08), (-0.0, 0.0, -0.0, 1.0)))
ob_collar1.location = (0.0621, -0.01875, 0.218)
ob_collar1.rotation_euler = (1.571, -0.0, 0.0)
ob_collar1.lineart.crease_threshold = 0.0
ob_collar4.parent = ob_body
ob_collar4.matrix_parent_inverse = Matrix(((1.0, 0.0, 0.0, -0.0), (0.0, -1.629e-07, 1.0, -0.1312), (0.0, -1.0, -1.629e-07, 3.666e-08), (-0.0, 0.0, -0.0, 1.0)))
ob_collar4.location = (0.0621, 0.01875, 0.218)
ob_collar4.rotation_euler = (1.571, -0.0, 0.0)
ob_collar4.lineart.crease_threshold = 0.0
ob_collar2.parent = ob_body
ob_collar2.matrix_parent_inverse = Matrix(((1.0, 0.0, 0.0, -0.0), (0.0, -1.629e-07, 1.0, -0.1312), (0.0, -1.0, -1.629e-07, 3.666e-08), (-0.0, 0.0, -0.0, 1.0)))
ob_collar2.location = (0.03125, 0.06113, 0.212)
ob_collar2.rotation_euler = (1.571, -0.0, 0.0)
ob_collar2.lineart.crease_threshold = 0.0
ob_collar3.parent = ob_body
ob_collar3.matrix_parent_inverse = Matrix(((1.0, 0.0, 0.0, -0.0), (0.0, -1.629e-07, 1.0, -0.1312), (0.0, -1.0, -1.629e-07, 3.666e-08), (-0.0, 0.0, -0.0, 1.0)))
ob_collar3.location = (-0.03125, 0.06113, 0.212)
ob_collar3.rotation_euler = (1.571, -0.0, 0.0)
ob_collar3.lineart.crease_threshold = 0.0
ob_collar5.parent = ob_body
ob_collar5.matrix_parent_inverse = Matrix(((1.0, 0.0, 0.0, -0.0), (0.0, -1.629e-07, 1.0, -0.1312), (0.0, -1.0, -1.629e-07, 3.666e-08), (-0.0, 0.0, -0.0, 1.0)))
ob_collar5.location = (-0.06131, -0.01875, 0.2164)
ob_collar5.rotation_euler = (1.571, -0.0, 0.0)
ob_collar5.lineart.crease_threshold = 0.0
ob_collar6.parent = ob_body
ob_collar6.matrix_parent_inverse = Matrix(((1.0, 0.0, 0.0, -0.0), (0.0, -1.629e-07, 1.0, -0.1312), (0.0, -1.0, -1.629e-07, 3.666e-08), (-0.0, 0.0, -0.0, 1.0)))
ob_collar6.location = (-0.06131, 0.01875, 0.2164)
ob_collar6.rotation_euler = (1.571, -0.0, 0.0)
ob_collar6.lineart.crease_threshold = 0.0
ob_collar7.parent = ob_body
ob_collar7.matrix_parent_inverse = Matrix(((1.0, 0.0, 0.0, -0.0), (0.0, -1.629e-07, 1.0, -0.1312), (0.0, -1.0, -1.629e-07, 3.666e-08), (-0.0, 0.0, -0.0, 1.0)))
ob_collar7.location = (0.03125, -0.0625, 0.2125)
ob_collar7.rotation_euler = (1.571, -0.0, 0.0)
ob_collar7.lineart.crease_threshold = 0.0
ob_collar8.parent = ob_body
ob_collar8.matrix_parent_inverse = Matrix(((1.0, 0.0, 0.0, -0.0), (0.0, -1.629e-07, 1.0, -0.1312), (0.0, -1.0, -1.629e-07, 3.666e-08), (-0.0, 0.0, -0.0, 1.0)))
ob_collar8.location = (-0.03125, -0.0625, 0.2125)
ob_collar8.rotation_euler = (1.571, -0.0, 0.0)
ob_collar8.lineart.crease_threshold = 0.0
ob_head1.parent = ob_neck
ob_head1.matrix_parent_inverse = Matrix(((1.0, 0.0, 0.0, -0.0), (0.0, -1.629e-07, 1.0, -0.2562), (-0.0, -1.0, -1.629e-07, 3.666e-08), (-0.0, 0.0, -0.0, 1.0)))
ob_head1.location = (0.0, -1.935e-08, 0.3438)
ob_head1.rotation_euler = (1.571, -0.0, 0.0)
ob_head1.lineart.crease_threshold = 0.0
ob_head2.parent = ob_head1
ob_head2.matrix_parent_inverse = Matrix(((1.0, 0.0, 0.0, -0.0), (0.0, -1.629e-07, 1.0, -0.3438), (-0.0, -1.0, -1.629e-07, 3.666e-08), (-0.0, 0.0, -0.0, 1.0)))
ob_head2.location = (0.00625, 0.1, 0.425)
ob_head2.rotation_euler = (1.571, -0.0, 0.0)
ob_head2.lineart.crease_threshold = 0.0
ob_head3.parent = ob_head1
ob_head3.matrix_parent_inverse = Matrix(((1.0, 0.0, 0.0, -0.0), (0.0, -1.629e-07, 1.0, -0.3438), (-0.0, -1.0, -1.629e-07, 3.666e-08), (-0.0, 0.0, -0.0, 1.0)))
ob_head3.location = (0.1136, 0.08318, 0.4305)
ob_head3.rotation_euler = (1.571, -0.0, 0.0)
ob_head3.lineart.crease_threshold = 0.0
ob_head4.parent = ob_head1
ob_head4.matrix_parent_inverse = Matrix(((1.0, 0.0, 0.0, -0.0), (0.0, -1.629e-07, 1.0, -0.3438), (-0.0, -1.0, -1.629e-07, 3.666e-08), (-0.0, 0.0, -0.0, 1.0)))
ob_head4.location = (0.07007, -0.04027, 0.4144)
ob_head4.rotation_euler = (1.571, -0.0, 0.0)
ob_head4.lineart.crease_threshold = 0.0
ob_head5.parent = ob_head1
ob_head5.matrix_parent_inverse = Matrix(((1.0, 0.0, 0.0, -0.0), (0.0, -1.629e-07, 1.0, -0.3438), (-0.0, -1.0, -1.629e-07, 3.666e-08), (-0.0, 0.0, -0.0, 1.0)))
ob_head5.location = (0.0, -0.09957, 0.4148)
ob_head5.rotation_euler = (1.571, -0.0, 0.0)
ob_head5.lineart.crease_threshold = 0.0
ob_head6.parent = ob_head1
ob_head6.matrix_parent_inverse = Matrix(((1.0, 0.0, 0.0, -0.0), (0.0, -1.629e-07, 1.0, -0.3438), (-0.0, -1.0, -1.629e-07, 3.666e-08), (-0.0, 0.0, -0.0, 1.0)))
ob_head6.location = (-0.07074, -0.03853, 0.4122)
ob_head6.rotation_euler = (1.571, -0.0, 0.0)
ob_head6.lineart.crease_threshold = 0.0
ob_head7.parent = ob_head1
ob_head7.matrix_parent_inverse = Matrix(((1.0, 0.0, 0.0, -0.0), (0.0, -1.629e-07, 1.0, -0.3438), (-0.0, -1.0, -1.629e-07, 3.666e-08), (-0.0, 0.0, -0.0, 1.0)))
ob_head7.location = (0.08865, 0.03318, 0.4555)
ob_head7.rotation_euler = (1.571, -0.0, 0.0)
ob_head7.lineart.crease_threshold = 0.0
ob_head8.parent = ob_head1
ob_head8.matrix_parent_inverse = Matrix(((1.0, 0.0, 0.0, -0.0), (0.0, -1.629e-07, 1.0, -0.3438), (-0.0, -1.0, -1.629e-07, 3.666e-08), (-0.0, 0.0, -0.0, 1.0)))
ob_head8.location = (-0.1074, 0.08318, 0.4305)
ob_head8.rotation_euler = (1.571, -0.0, 0.0)
ob_head8.lineart.crease_threshold = 0.0
ob_head9.parent = ob_head1
ob_head9.matrix_parent_inverse = Matrix(((1.0, 0.0, 0.0, -0.0), (0.0, -1.629e-07, 1.0, -0.3438), (-0.0, -1.0, -1.629e-07, 3.666e-08), (-0.0, 0.0, -0.0, 1.0)))
ob_head9.location = (-0.08865, 0.03318, 0.4555)
ob_head9.rotation_euler = (1.571, -0.0, 0.0)
ob_head9.lineart.crease_threshold = 0.0
ob_head10.parent = ob_head1
ob_head10.matrix_parent_inverse = Matrix(((1.0, 0.0, 0.0, -0.0), (0.0, -1.629e-07, 1.0, -0.3438), (-0.0, -1.0, -1.629e-07, 3.666e-08), (-0.0, 0.0, -0.0, 1.0)))
ob_head10.location = (0.00625, 0.0625, 0.4875)
ob_head10.rotation_euler = (1.571, -0.0, 0.0)
ob_head10.lineart.crease_threshold = 0.0
ob_head11.parent = ob_head1
ob_head11.matrix_parent_inverse = Matrix(((1.0, 0.0, 0.0, -0.0), (0.0, -1.629e-07, 1.0, -0.3438), (-0.0, -1.0, -1.629e-07, 3.666e-08), (-0.0, 0.0, -0.0, 1.0)))
ob_head11.location = (0.0, -0.02743, 0.5013)
ob_head11.rotation_euler = (1.571, -0.0, 0.0)
ob_head11.lineart.crease_threshold = 0.0
ob_eye1.parent = ob_head1
ob_eye1.matrix_parent_inverse = Matrix(((1.0, 0.0, 0.0, -0.0), (0.0, -1.629e-07, 1.0, -0.3438), (-0.0, -1.0, -1.629e-07, 3.666e-08), (-0.0, 0.0, -0.0, 1.0)))
ob_eye1.location = (0.05, 0.08125, 0.3)
ob_eye1.rotation_euler = (1.571, -0.0, 0.0)
ob_eye1.lineart.crease_threshold = 0.0
ob_eye2.parent = ob_head1
ob_eye2.matrix_parent_inverse = Matrix(((1.0, 0.0, 0.0, -0.0), (0.0, -1.629e-07, 1.0, -0.3438), (-0.0, -1.0, -1.629e-07, 3.666e-08), (-0.0, 0.0, -0.0, 1.0)))
ob_eye2.location = (-0.05, 0.08125, 0.3)
ob_eye2.rotation_euler = (1.571, -0.0, 0.0)
ob_eye2.lineart.crease_threshold = 0.0
ob_neck.parent = ob_body
ob_neck.matrix_parent_inverse = Matrix(((1.0, 0.0, 0.0, -0.0), (0.0, -1.629e-07, 1.0, -0.1312), (0.0, -1.0, -1.629e-07, 3.666e-08), (-0.0, 0.0, -0.0, 1.0)))
ob_neck.location = (0.0, -5.091e-09, 0.2562)
ob_neck.rotation_euler = (1.571, -0.0, 0.0)
ob_neck.lineart.crease_threshold = 0.0
ob_leaf1.parent = ob_body
ob_leaf1.matrix_parent_inverse = Matrix(((1.0, 0.0, 0.0, -0.0), (0.0, -1.629e-07, 1.0, -0.1312), (0.0, -1.0, -1.629e-07, 3.666e-08), (-0.0, 0.0, -0.0, 1.0)))
ob_leaf1.location = (-0.06285, -0.06409, 0.1435)
ob_leaf1.rotation_euler = (1.571, -0.0, 0.0)
ob_leaf1.lineart.crease_threshold = 0.0
ob_leaf2.parent = ob_body
ob_leaf2.matrix_parent_inverse = Matrix(((1.0, 0.0, 0.0, -0.0), (0.0, -1.629e-07, 1.0, -0.1312), (0.0, -1.0, -1.629e-07, 3.666e-08), (-0.0, 0.0, -0.0, 1.0)))
ob_leaf2.location = (0.06285, -0.06409, 0.1435)
ob_leaf2.rotation_euler = (1.571, -0.0, 0.0)
ob_leaf2.lineart.crease_threshold = 0.0
ob_leftarm1.parent = ob_body
ob_leftarm1.matrix_parent_inverse = Matrix(((1.0, 0.0, 0.0, -0.0), (0.0, -1.629e-07, 1.0, -0.1312), (0.0, -1.0, -1.629e-07, 3.666e-08), (-0.0, 0.0, -0.0, 1.0)))
ob_leftarm1.location = (-0.09511, 0.02584, 0.1573)
ob_leftarm1.rotation_euler = (1.571, -0.0, 0.0)
ob_leftarm1.lineart.crease_threshold = 0.0
ob_leftarm2.parent = ob_leftarm1
ob_leftarm2.matrix_parent_inverse = Matrix(((1.0, 0.0, -0.0, 0.09511), (0.0, -1.629e-07, 1.0, -0.1573), (0.0, -1.0, -1.629e-07, 0.02584), (-0.0, 0.0, -0.0, 1.0)))
ob_leftarm2.location = (-0.1249, 0.07135, 0.0748)
ob_leftarm2.rotation_euler = (1.571, -0.0, 0.0)
ob_leftarm2.lineart.crease_threshold = 0.0
ob_rightarm1.parent = ob_body
ob_rightarm1.matrix_parent_inverse = Matrix(((1.0, 0.0, 0.0, -0.0), (0.0, -1.629e-07, 1.0, -0.1312), (0.0, -1.0, -1.629e-07, 3.666e-08), (-0.0, 0.0, -0.0, 1.0)))
ob_rightarm1.location = (0.09497, 0.0204, 0.161)
ob_rightarm1.rotation_euler = (1.571, -0.0, 0.0)
ob_rightarm1.lineart.crease_threshold = 0.0
ob_rightarm2.parent = ob_rightarm1
ob_rightarm2.matrix_parent_inverse = Matrix(((1.0, 0.0, 0.0, -0.09497), (0.0, -1.629e-07, 1.0, -0.161), (0.0, -1.0, -1.629e-07, 0.0204), (-0.0, 0.0, -0.0, 1.0)))
ob_rightarm2.location = (0.1247, 0.06592, 0.07849)
ob_rightarm2.rotation_euler = (1.571, -0.0, 0.0)
ob_rightarm2.lineart.crease_threshold = 0.0

# ---- collection membership
col_collection.objects.link(ob_body)
col_collection.objects.link(ob_rightleg)
col_collection.objects.link(ob_leftleg)
col_collection.objects.link(ob_collar1)
col_collection.objects.link(ob_collar4)
col_collection.objects.link(ob_collar2)
col_collection.objects.link(ob_collar3)
col_collection.objects.link(ob_collar5)
col_collection.objects.link(ob_collar6)
col_collection.objects.link(ob_collar7)
col_collection.objects.link(ob_collar8)
col_collection.objects.link(ob_head1)
col_collection.objects.link(ob_head2)
col_collection.objects.link(ob_head3)
col_collection.objects.link(ob_head4)
col_collection.objects.link(ob_head5)
col_collection.objects.link(ob_head6)
col_collection.objects.link(ob_head7)
col_collection.objects.link(ob_head8)
col_collection.objects.link(ob_head9)
col_collection.objects.link(ob_head10)
col_collection.objects.link(ob_head11)
col_collection.objects.link(ob_eye1)
col_collection.objects.link(ob_eye2)
col_collection.objects.link(ob_neck)
col_collection.objects.link(ob_leaf1)
col_collection.objects.link(ob_leaf2)
col_collection.objects.link(ob_leftarm1)
col_collection.objects.link(ob_leftarm2)
col_collection.objects.link(ob_rightarm1)
col_collection.objects.link(ob_rightarm2)

# ---- scene / render settings (as saved in the file)
scene.frame_start = 1; scene.frame_end = 250; scene.frame_set(1)
scene.render.engine = 'BLENDER_EEVEE_NEXT'
scene.cycles.use_denoising = False
scene.cycles.samples = 128
scene.cycles.sampling_pattern = 'TABULATED_SOBOL'
scene.cycles.use_adaptive_sampling = False
scene.cycles.use_light_tree = False
scene.view_settings.view_transform = 'Filmic'
bpy.context.view_layer.update()

# ---- added for rendering (the .blend has no active camera and no usable light): camera, sun
cam_auto = bpy.data.cameras.new('AutoCamera')
cam_auto.lens = 50.0
cam_auto.sensor_width = 36.0
cam_auto.clip_end = 1000.0
ob_auto_camera = bpy.data.objects.new('AutoCamera', cam_auto)
scene.collection.objects.link(ob_auto_camera)
ob_auto_camera.location = (0.736457, -0.884861, 0.892728)
ob_auto_camera.rotation_euler = (1.09748, -7.21219e-08, 0.694738)
scene.camera = ob_auto_camera
light_auto_sun = bpy.data.lights.new('AutoSun', 'SUN')
light_auto_sun.energy = 3.0
light_auto_sun.angle = 0.0523599
ob_auto_sun = bpy.data.objects.new('AutoSun', light_auto_sun)
scene.collection.objects.link(ob_auto_sun)
ob_auto_sun.rotation_euler = (0.872665, 0.174533, 0.523599)
bpy.context.view_layer.update()
